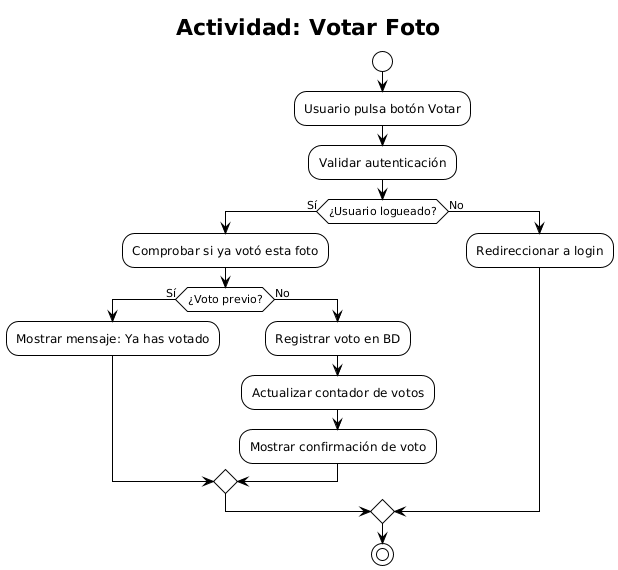

The diagram above was rendered by PlantUML. Its source (embedded in the PNG):
@startuml
!theme plain

title "Actividad: Votar Foto"

start

:Usuario pulsa botón Votar;

:Validar autenticación;
if (¿Usuario logueado?) then (Sí)

    :Comprobar si ya votó esta foto;
    if (¿Voto previo?) then (Sí)
        :Mostrar mensaje: Ya has votado;
    else (No)
        :Registrar voto en BD;
        :Actualizar contador de votos;
        :Mostrar confirmación de voto;
    endif

else (No)
    :Redireccionar a login;
endif

stop
@enduml